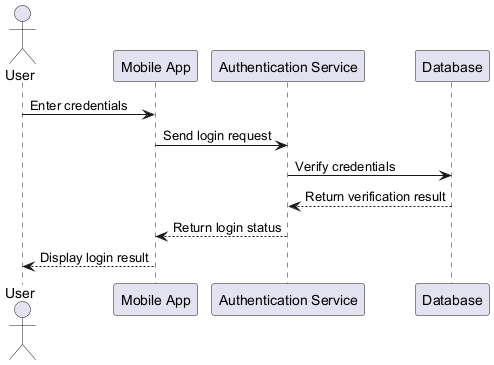

The diagram above was rendered by PlantUML. Its source (embedded in the PNG):
@startuml
actor User
participant "Mobile App" as App
participant "Authentication Service" as AuthService
participant "Database" as DB

User -> App: Enter credentials
App -> AuthService: Send login request
AuthService -> DB: Verify credentials
DB --> AuthService: Return verification result
AuthService --> App: Return login status
App --> User: Display login result
@enduml